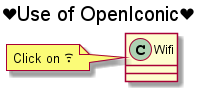

The diagram above was rendered by PlantUML. Its source (embedded in the PNG):
@startuml OpenIconic Example
title: <size:20><&heart>Use of OpenIconic<&heart></size>
class Wifi
note left
	Click on <&wifi>
end note
@enduml